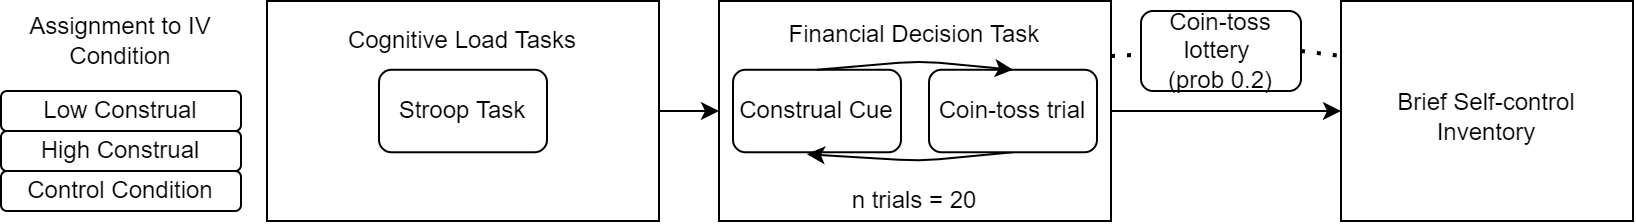

The diagram above was exported from draw.io. Its source (the exported page's mxGraphModel, read from the mxfile embedded in the PNG):
<mxGraphModel dx="1117" dy="770" grid="1" gridSize="10" guides="1" tooltips="1" connect="1" arrows="1" fold="1" page="0" pageScale="0.5" pageWidth="1654" pageHeight="1169" math="0" shadow="0">
  <root>
    <mxCell id="0" />
    <mxCell id="1" parent="0" />
    <mxCell id="13" value="" style="group" parent="1" vertex="1" connectable="0">
      <mxGeometry x="143" y="40" width="196" height="110" as="geometry" />
    </mxCell>
    <mxCell id="10" value="" style="rounded=0;whiteSpace=wrap;html=1;" parent="13" vertex="1">
      <mxGeometry width="196" height="110" as="geometry" />
    </mxCell>
    <mxCell id="12" value="Stroop Task" style="rounded=1;whiteSpace=wrap;html=1;" parent="13" vertex="1">
      <mxGeometry x="56" y="34.375" width="84" height="41.25" as="geometry" />
    </mxCell>
    <mxCell id="48" value="Cognitive Load Tasks" style="text;html=1;strokeColor=none;fillColor=none;align=center;verticalAlign=middle;whiteSpace=wrap;rounded=0;" parent="13" vertex="1">
      <mxGeometry x="7" y="10.004999999999999" width="182" height="20.625" as="geometry" />
    </mxCell>
    <mxCell id="32" value="" style="group" parent="1" vertex="1" connectable="0">
      <mxGeometry x="369" y="40" width="196" height="110" as="geometry" />
    </mxCell>
    <mxCell id="33" value="" style="rounded=0;whiteSpace=wrap;html=1;" parent="32" vertex="1">
      <mxGeometry width="196" height="110" as="geometry" />
    </mxCell>
    <mxCell id="34" value="Construal Cue" style="rounded=1;whiteSpace=wrap;html=1;" parent="32" vertex="1">
      <mxGeometry x="7" y="34.375" width="83.99999999999999" height="41.25" as="geometry" />
    </mxCell>
    <mxCell id="45" style="edgeStyle=none;html=1;exitX=0.5;exitY=1;exitDx=0;exitDy=0;entryX=0.44;entryY=1.023;entryDx=0;entryDy=0;entryPerimeter=0;" parent="32" source="35" target="34" edge="1">
      <mxGeometry relative="1" as="geometry">
        <Array as="points">
          <mxPoint x="100" y="80" />
        </Array>
      </mxGeometry>
    </mxCell>
    <mxCell id="35" value="Coin-toss trial" style="rounded=1;whiteSpace=wrap;html=1;" parent="32" vertex="1">
      <mxGeometry x="105" y="34.375" width="83.99999999999999" height="41.25" as="geometry" />
    </mxCell>
    <mxCell id="39" value="Financial Decision Task" style="text;html=1;strokeColor=none;fillColor=none;align=center;verticalAlign=middle;whiteSpace=wrap;rounded=0;" parent="32" vertex="1">
      <mxGeometry x="7" y="6.875" width="182" height="20.625" as="geometry" />
    </mxCell>
    <mxCell id="40" value="n trials = 20" style="text;html=1;strokeColor=none;fillColor=none;align=center;verticalAlign=middle;whiteSpace=wrap;rounded=0;" parent="32" vertex="1">
      <mxGeometry x="7" y="89.38" width="182" height="20.625" as="geometry" />
    </mxCell>
    <mxCell id="41" style="edgeStyle=none;html=1;exitX=0.5;exitY=0;exitDx=0;exitDy=0;entryX=0.5;entryY=0;entryDx=0;entryDy=0;" parent="32" source="34" target="35" edge="1">
      <mxGeometry relative="1" as="geometry">
        <mxPoint x="147" y="40" as="targetPoint" />
        <Array as="points">
          <mxPoint x="100" y="30" />
        </Array>
      </mxGeometry>
    </mxCell>
    <mxCell id="46" style="edgeStyle=none;html=1;exitX=1;exitY=0.5;exitDx=0;exitDy=0;entryX=0;entryY=0.5;entryDx=0;entryDy=0;" parent="1" source="10" target="33" edge="1">
      <mxGeometry relative="1" as="geometry" />
    </mxCell>
    <mxCell id="49" value="" style="group" parent="1" vertex="1" connectable="0">
      <mxGeometry x="10" y="45" width="120" height="100" as="geometry" />
    </mxCell>
    <mxCell id="25" value="" style="group" parent="49" vertex="1" connectable="0">
      <mxGeometry y="40" width="120" height="60" as="geometry" />
    </mxCell>
    <mxCell id="18" value="Low Construal" style="rounded=1;whiteSpace=wrap;html=1;" parent="25" vertex="1">
      <mxGeometry width="120" height="20" as="geometry" />
    </mxCell>
    <mxCell id="23" value="High Construal" style="rounded=1;whiteSpace=wrap;html=1;" parent="25" vertex="1">
      <mxGeometry y="20" width="120" height="20" as="geometry" />
    </mxCell>
    <mxCell id="24" value="Control Condition" style="rounded=1;whiteSpace=wrap;html=1;" parent="25" vertex="1">
      <mxGeometry y="40" width="120" height="20" as="geometry" />
    </mxCell>
    <mxCell id="26" value="Assignment to IV Condition" style="text;html=1;strokeColor=none;fillColor=none;align=center;verticalAlign=middle;whiteSpace=wrap;rounded=0;" parent="49" vertex="1">
      <mxGeometry width="120" height="30" as="geometry" />
    </mxCell>
    <mxCell id="50" value="F" style="group" parent="1" vertex="1" connectable="0">
      <mxGeometry x="680" y="40" width="146" height="110.00999999999999" as="geometry" />
    </mxCell>
    <mxCell id="51" value="" style="rounded=0;whiteSpace=wrap;html=1;" parent="50" vertex="1">
      <mxGeometry width="146" height="110" as="geometry" />
    </mxCell>
    <mxCell id="55" value="Brief Self-control Inventory&lt;br&gt;" style="text;html=1;strokeColor=none;fillColor=none;align=center;verticalAlign=middle;whiteSpace=wrap;rounded=0;" parent="50" vertex="1">
      <mxGeometry x="5.21" y="6.88" width="135.57" height="103.13" as="geometry" />
    </mxCell>
    <mxCell id="58" value="Coin-toss lottery &lt;br&gt;(prob 0.2)" style="rounded=1;whiteSpace=wrap;html=1;" parent="1" vertex="1">
      <mxGeometry x="580" y="45" width="80" height="40" as="geometry" />
    </mxCell>
    <mxCell id="59" value="" style="endArrow=none;dashed=1;html=1;dashPattern=1 3;strokeWidth=2;exitX=1;exitY=0.25;exitDx=0;exitDy=0;arcSize=0;" parent="1" source="33" target="58" edge="1">
      <mxGeometry width="50" height="50" relative="1" as="geometry">
        <mxPoint x="560" y="70" as="sourcePoint" />
        <mxPoint x="570" y="95" as="targetPoint" />
      </mxGeometry>
    </mxCell>
    <mxCell id="60" value="" style="endArrow=none;dashed=1;html=1;dashPattern=1 3;strokeWidth=2;entryX=0;entryY=0.25;entryDx=0;entryDy=0;exitX=1;exitY=0.5;exitDx=0;exitDy=0;" parent="1" source="58" target="51" edge="1">
      <mxGeometry width="50" height="50" relative="1" as="geometry">
        <mxPoint x="620" y="120" as="sourcePoint" />
        <mxPoint x="600" y="80" as="targetPoint" />
      </mxGeometry>
    </mxCell>
    <mxCell id="63" style="edgeStyle=none;html=1;entryX=0;entryY=0.5;entryDx=0;entryDy=0;" parent="1" source="33" target="51" edge="1">
      <mxGeometry relative="1" as="geometry" />
    </mxCell>
  </root>
</mxGraphModel>